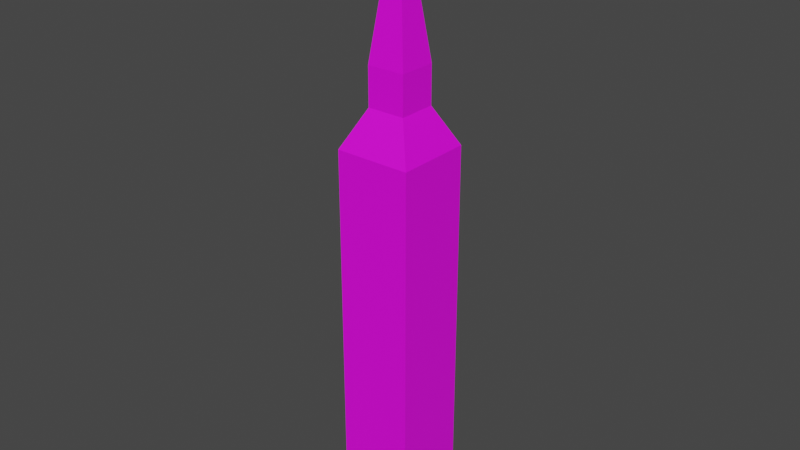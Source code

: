 # Source: MiniBen.blend  (saved by Blender 3.6.14; exported with 4.5.12 LTS)
import bpy
from mathutils import Matrix  # noqa: F401  (used for matrix-valued properties, if any)

bpy.ops.wm.read_factory_settings(use_empty=True)
scene = bpy.context.scene
scene.name = 'Scene'

# ---- collections
col_collection = bpy.data.collections.new('Collection'); scene.collection.children.link(col_collection)

# ---- images (referenced by path relative to the original .blend; pixels are not part of the script)
import os
ASSET_DIR = os.environ.get("B2B_ASSET_DIR", "")  # directory of the original .blend (textures are referenced by path, not embedded)
HERE = os.path.dirname(os.path.abspath(__file__))  # packed textures are extracted next to this script under _unpacked/

def load_image(name, relpath, width, height, colorspace="sRGB"):
    """Load a texture the original file referenced (path relative to the .blend, or extracted next to this script)."""
    p = next((c for c in (os.path.join(HERE, relpath), os.path.join(ASSET_DIR, relpath)) if relpath and os.path.exists(c)), "")
    if p:
        img = bpy.data.images.load(p, check_existing=True)
        img.name = name
    else:  # same state as the original file: an image datablock whose file is absent (Cycles renders it pink)
        img = bpy.data.images.new(name, width, height)
        img.source = "FILE"
        img.filepath = "//" + (relpath or name)
    img.colorspace_settings.name = colorspace
    return img
img_miniben_png = load_image('MiniBen.png', 'MiniBen.png', 1024, 1024, 'sRGB')

# ---- materials (node trees are filled in below, after node groups)
mat_miniben = bpy.data.materials.new('MiniBen')
mat_miniben.use_transparent_shadow = False

# ---- material node trees
mat_miniben.use_nodes = True; mat_miniben.node_tree.nodes.clear()
_N = mat_miniben.node_tree.nodes; _L = mat_miniben.node_tree.links
n0 = _N.new('ShaderNodeBsdfPrincipled'); n0.name = 'Principled BSDF'; n0.location = (10, 300)
n0.distribution = 'GGX'
n0.subsurface_method = 'RANDOM_WALK_SKIN'
n0.inputs[3].default_value = 1.45
n0.inputs[27].default_value = (0.0, 0.0, 0.0, 1.0)
n0.inputs[28].default_value = 1.0
n1 = _N.new('ShaderNodeOutputMaterial'); n1.name = 'Material Output'; n1.location = (300, 300)
n2 = _N.new('ShaderNodeTexImage'); n2.name = 'Image Texture'; n2.location = (-361, 240)
n2.image = img_miniben_png
_L.new(n0.outputs[0], n1.inputs[0])
_L.new(n2.outputs[0], n0.inputs[0])
_L.new(n2.outputs[1], n0.inputs[4])
n1.is_active_output = True

# ---- world
world_world = bpy.data.worlds.new('World'); scene.world = world_world
world_world.use_nodes = True; world_world.node_tree.nodes.clear()
_N = world_world.node_tree.nodes; _L = world_world.node_tree.links
n0 = _N.new('ShaderNodeOutputWorld'); n0.name = 'World Output'; n0.location = (300, 300)
n1 = _N.new('ShaderNodeBackground'); n1.name = 'Background'; n1.location = (10, 300)
n1.inputs[0].default_value = (0.05088, 0.05088, 0.05088, 1.0)
_L.new(n1.outputs[0], n0.inputs[0])
n0.is_active_output = True
world_world.color = (0.05088, 0.05088, 0.05088)
world_world.use_sun_shadow = False
world_world.sun_shadow_jitter_overblur = 0.0

# ---- meshes
me_cube = bpy.data.meshes.new('Cube')
me_cube.from_pydata([(-0.0005, -0.0005, -0.0005), (-0.0005, -0.0005, 0.0005), (-0.0005, 0.0005, -0.0005), (-0.0005, 0.0005, 0.0005), (0.0005, -0.0005, -0.0005), (0.0005, -0.0005, 0.0005), (0.0005, 0.0005, -0.0005), (0.0005, 0.0005, 0.0005)], [], [(0, 1, 3, 2), (2, 3, 7, 6), (6, 7, 5, 4), (4, 5, 1, 0), (2, 6, 4, 0), (7, 3, 1, 5)])
_uv = me_cube.uv_layers.new(name='UVMap')
_uv.uv.foreach_set('vector', [0.375, 4.172e-07, 0.375, 0.9375, 0.1875, 0.9375, 0.1875, -1.788e-07, 0.375, -1.49e-07, 0.375, 0.9375, 0.1875, 0.9375, 0.1875, 0.0, 0.375, -1.49e-07, 0.375, 0.9375, 0.1875, 0.9375, 0.1875, 0.0, 0.375, -1.49e-07, 0.375, 0.9375, 0.1875, 0.9375, 0.1875, 0.0, 0.0, 0.0, 0.1875, 0.0, 0.1875, 0.1875, 0.0, 0.1875, 0.0, 0.0, 0.0, 0.0, 0.0, 0.0, 0.0, 0.0])
me_cube.materials.append(mat_miniben)
me_cube.update()
me_cube_001 = bpy.data.meshes.new('Cube.001')
me_cube_001.from_pydata([(-0.0005, -0.0005, -0.0005), (-0.0005, 0.0005, -0.0005), (0.0005, -0.0005, -0.0005), (0.0005, 0.0005, -0.0005), (-0.000249, -0.000249, 0.0005), (-0.000249, 0.000249, 0.0005), (0.000249, -0.000249, 0.0005), (0.000249, 0.000249, 0.0005)], [], [(7, 5, 4, 6), (1, 3, 2, 0), (4, 5, 1, 0), (5, 7, 3, 1), (7, 6, 2, 3), (6, 4, 0, 2)])
_uv = me_cube_001.uv_layers.new(name='UVMap')
_uv.uv.foreach_set('vector', [0.0002466, 0.0002466, 0.0, 0.0, 0.0, 0.0, 0.0, 0.0, 0.0, 0.0, 0.0, 0.0, 0.0, 0.0, 0.0, 0.0, 0.7493, 0.2505, 0.5003, 0.2505, 0.3748, -0.0004935, 0.8748, -0.0004935, 0.7496, 0.2507, 0.5006, 0.2507, 0.3751, -0.0002466, 0.8751, -0.0002466, 0.7496, 0.2505, 0.5006, 0.2505, 0.3751, -0.0004933, 0.8751, -0.0004933, 0.7496, 0.2502, 0.5006, 0.2502, 0.3751, -0.0007402, 0.8751, -0.0007402])
me_cube_001.materials.append(mat_miniben)
me_cube_001.update()
me_cube_002 = bpy.data.meshes.new('Cube.002')
me_cube_002.from_pydata([(-0.0005, -0.0005, -0.0005), (-0.0005, -0.0005, 0.0005), (-0.0005, 0.0005, -0.0005), (-0.0005, 0.0005, 0.0005), (0.0005, -0.0005, -0.0005), (0.0005, -0.0005, 0.0005), (0.0005, 0.0005, -0.0005), (0.0005, 0.0005, 0.0005)], [], [(0, 1, 3, 2), (2, 3, 7, 6), (6, 7, 5, 4), (4, 5, 1, 0), (2, 6, 4, 0), (7, 3, 1, 5)])
_uv = me_cube_002.uv_layers.new(name='UVMap')
_uv.uv.foreach_set('vector', [0.1875, 0.1875, 0.1875, 0.375, 0.0, 0.375, -7.451e-09, 0.1875, 0.1875, 0.1875, 0.1875, 0.375, 0.0, 0.375, -7.451e-09, 0.1875, 0.1875, 0.1875, 0.1875, 0.375, 0.0, 0.375, -7.451e-09, 0.1875, 0.1875, 0.1875, 0.1875, 0.375, 0.0, 0.375, -7.451e-09, 0.1875, 0.0, 0.0, 0.0, 0.0, 0.0, 0.0, 0.0, 0.0, 0.0, 0.0, 0.0, 0.0, 0.0, 0.0, 0.0, 0.0])
me_cube_002.materials.append(mat_miniben)
me_cube_002.update()
me_cube_003 = bpy.data.meshes.new('Cube.003')
me_cube_003.from_pydata([(-0.0005, -0.0005, -0.0005), (-0.0005, 0.0005, -0.0005), (0.0005, -0.0005, -0.0005), (0.0005, 0.0005, -0.0005), (-5.821e-11, -5.821e-11, 0.0005), (-5.821e-11, 5.821e-11, 0.0005), (5.821e-11, -5.821e-11, 0.0005), (5.821e-11, 5.821e-11, 0.0005)], [], [(7, 5, 4, 6), (1, 3, 2, 0), (4, 5, 1, 0), (5, 7, 3, 1), (7, 6, 2, 3), (6, 4, 0, 2)])
_uv = me_cube_003.uv_layers.new(name='UVMap')
_uv.uv.foreach_set('vector', [5.96e-08, 5.96e-08, 0.0, 0.0, 0.0, 0.0, 0.0, 0.0, 0.0, 0.0, 0.0, 0.0, 0.0, 0.0, 0.0, 0.0, 0.625, 0.5, 0.625, 0.5, 0.5, 0.25, 0.75, 0.25, 0.625, 0.5, 0.625, 0.5, 0.5, 0.25, 0.75, 0.25, 0.625, 0.5, 0.625, 0.5, 0.5, 0.25, 0.75, 0.25, 0.625, 0.5, 0.625, 0.5, 0.5, 0.25, 0.75, 0.25])
me_cube_003.materials.append(mat_miniben)
me_cube_003.update()

# ---- objects
ob_tower = bpy.data.objects.new('Tower', me_cube)
ob_lowerroof = bpy.data.objects.new('LowerRoof', me_cube_001)
ob_mediumroof = bpy.data.objects.new('MediumRoof', me_cube_002)
ob_upperroof = bpy.data.objects.new('UpperRoof', me_cube_003)

# ---- transforms, parenting, visibility, modifiers, constraints
ob_tower.location = (0.0, 0.0, 0.125)
ob_tower.scale = (50.0, 50.0, 250.0)
ob_lowerroof.location = (0.0, 0.0, 0.2625)
ob_lowerroof.scale = (50.0, 50.0, 25.0)
ob_mediumroof.location = (0.0, 0.0, 0.2875)
ob_mediumroof.scale = (25.0, 25.0, 25.0)
ob_upperroof.location = (0.0, 0.0, 0.35)
ob_upperroof.scale = (25.0, 25.0, 100.0)

# ---- collection membership
col_collection.objects.link(ob_tower)
col_collection.objects.link(ob_lowerroof)
col_collection.objects.link(ob_mediumroof)
col_collection.objects.link(ob_upperroof)

# ---- scene / render settings (as saved in the file)
scene.frame_start = 1; scene.frame_end = 250; scene.frame_set(0)
scene.render.engine = 'BLENDER_EEVEE_NEXT'
scene.cycles.sampling_pattern = 'TABULATED_SOBOL'
scene.view_settings.view_transform = 'Filmic'
bpy.context.view_layer.update()

# ---- added for rendering (the .blend has no active camera and no usable light): camera, sun
cam_auto = bpy.data.cameras.new('AutoCamera')
cam_auto.lens = 50.0
cam_auto.sensor_width = 36.0
cam_auto.clip_end = 1000.0
ob_auto_camera = bpy.data.objects.new('AutoCamera', cam_auto)
scene.collection.objects.link(ob_auto_camera)
ob_auto_camera.location = (0.375828, -0.450994, 0.500662)
ob_auto_camera.rotation_euler = (1.09748, -7.21219e-08, 0.694738)
scene.camera = ob_auto_camera
light_auto_sun = bpy.data.lights.new('AutoSun', 'SUN')
light_auto_sun.energy = 3.0
light_auto_sun.angle = 0.0523599
ob_auto_sun = bpy.data.objects.new('AutoSun', light_auto_sun)
scene.collection.objects.link(ob_auto_sun)
ob_auto_sun.rotation_euler = (0.872665, 0.174533, 0.523599)
bpy.context.view_layer.update()
